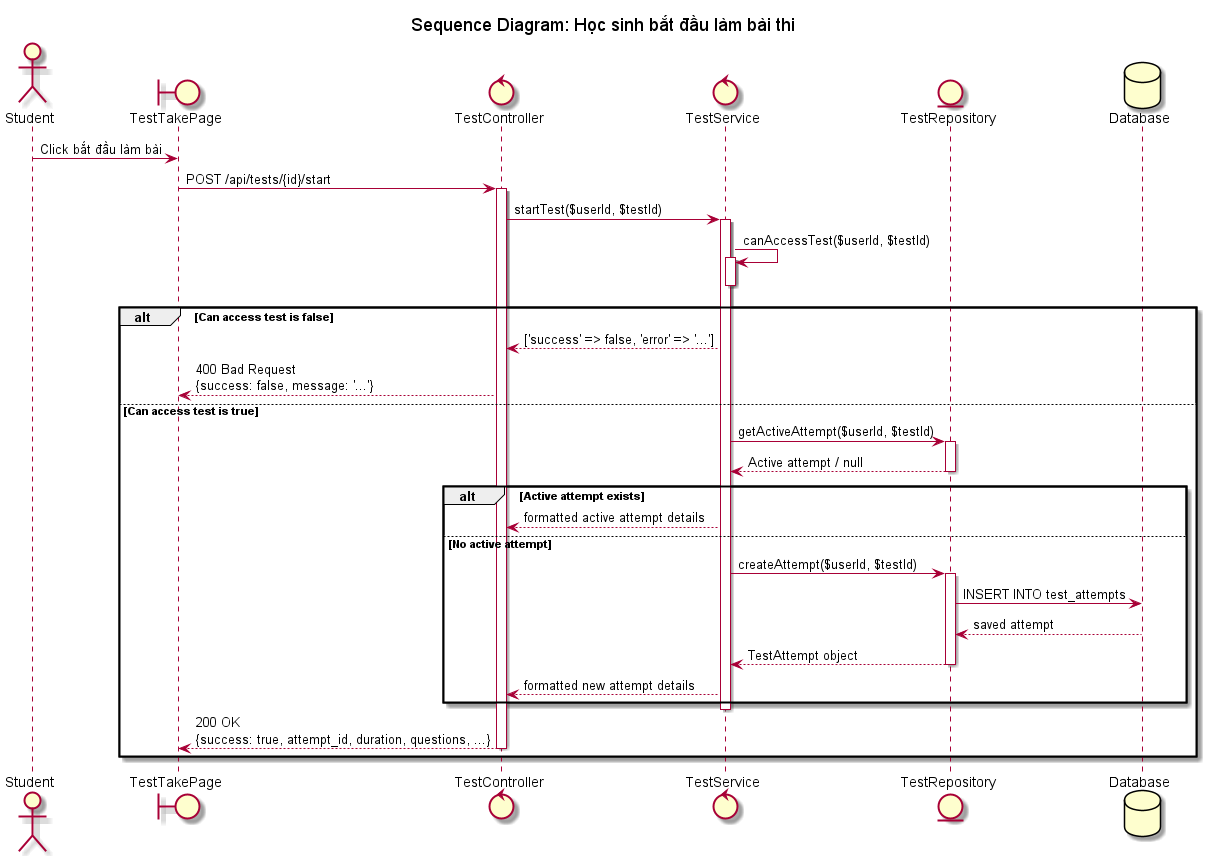

The diagram above was rendered by PlantUML. Its source (embedded in the PNG):
@startuml test_start
title Sequence Diagram: Học sinh bắt đầu làm bài thi

actor "Student" as student
boundary "TestTakePage" as UI
control "TestController" as controller
control "TestService" as service
entity "TestRepository" as repository
database "Database" as db

student -> UI: Click bắt đầu làm bài
UI -> controller: POST /api/tests/{id}/start
activate controller

controller -> service: startTest($userId, $testId)
activate service

service -> service: canAccessTest($userId, $testId)
activate service
deactivate service

alt Can access test is false
    service --> controller: ['success' => false, 'error' => '...']
    controller --> UI: 400 Bad Request\n{success: false, message: '...'}
else Can access test is true
    service -> repository: getActiveAttempt($userId, $testId)
    activate repository
    repository --> service: Active attempt / null
    deactivate repository
    
    alt Active attempt exists
        service --> controller: formatted active attempt details
    else No active attempt
        service -> repository: createAttempt($userId, $testId)
        activate repository
        repository -> db: INSERT INTO test_attempts
        db --> repository: saved attempt
        repository --> service: TestAttempt object
        deactivate repository
        
        service --> controller: formatted new attempt details
    end
    
    deactivate service
    controller --> UI: 200 OK\n{success: true, attempt_id, duration, questions, ...}
    deactivate controller
end

@enduml